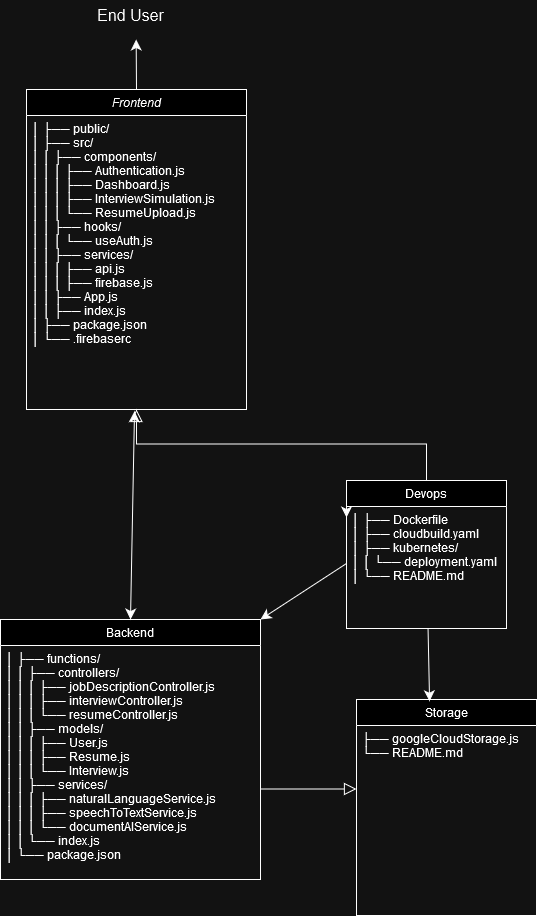

The diagram above was exported from draw.io. Its source (the exported page's mxGraphModel, read from the mxfile embedded in the PNG):
<mxGraphModel dx="1825" dy="1148" grid="1" gridSize="10" guides="1" tooltips="1" connect="1" arrows="1" fold="1" page="1" pageScale="1" pageWidth="827" pageHeight="1169" math="0" shadow="0">
  <root>
    <mxCell id="WIyWlLk6GJQsqaUBKTNV-0" />
    <mxCell id="WIyWlLk6GJQsqaUBKTNV-1" parent="WIyWlLk6GJQsqaUBKTNV-0" />
    <mxCell id="t_h1DV_OTwhvR4VlPtCy-5" style="edgeStyle=none;curved=1;rounded=0;orthogonalLoop=1;jettySize=auto;html=1;exitX=0.5;exitY=0;exitDx=0;exitDy=0;fontSize=12;startSize=8;endSize=8;" edge="1" parent="WIyWlLk6GJQsqaUBKTNV-1" source="zkfFHV4jXpPFQw0GAbJ--0">
      <mxGeometry relative="1" as="geometry">
        <mxPoint x="299.66666666666674" y="70" as="targetPoint" />
      </mxGeometry>
    </mxCell>
    <mxCell id="zkfFHV4jXpPFQw0GAbJ--0" value="Frontend" style="swimlane;fontStyle=2;align=center;verticalAlign=top;childLayout=stackLayout;horizontal=1;startSize=26;horizontalStack=0;resizeParent=1;resizeLast=0;collapsible=1;marginBottom=0;rounded=0;shadow=0;strokeWidth=1;" parent="WIyWlLk6GJQsqaUBKTNV-1" vertex="1">
      <mxGeometry x="190" y="120" width="220" height="320" as="geometry">
        <mxRectangle x="230" y="140" width="160" height="26" as="alternateBounds" />
      </mxGeometry>
    </mxCell>
    <mxCell id="zkfFHV4jXpPFQw0GAbJ--1" value="│   ├── public/&#10;│   ├── src/&#10;│   │   ├── components/&#10;│   │   │   ├── Authentication.js&#10;│   │   │   ├── Dashboard.js&#10;│   │   │   ├── InterviewSimulation.js&#10;│   │   │   └── ResumeUpload.js&#10;│   │   ├── hooks/&#10;│   │   │   └── useAuth.js&#10;│   │   ├── services/&#10;│   │   │   ├── api.js&#10;│   │   │   ├── firebase.js&#10;│   │   ├── App.js&#10;│   │   ├── index.js&#10;│   ├── package.json&#10;│   └── .firebaserc" style="text;align=left;verticalAlign=top;spacingLeft=4;spacingRight=4;overflow=hidden;rotatable=0;points=[[0,0.5],[1,0.5]];portConstraint=eastwest;" parent="zkfFHV4jXpPFQw0GAbJ--0" vertex="1">
      <mxGeometry y="26" width="220" height="294" as="geometry" />
    </mxCell>
    <mxCell id="zkfFHV4jXpPFQw0GAbJ--6" value="Backend" style="swimlane;fontStyle=0;align=center;verticalAlign=top;childLayout=stackLayout;horizontal=1;startSize=26;horizontalStack=0;resizeParent=1;resizeLast=0;collapsible=1;marginBottom=0;rounded=0;shadow=0;strokeWidth=1;" parent="WIyWlLk6GJQsqaUBKTNV-1" vertex="1">
      <mxGeometry x="164" y="650" width="260" height="260" as="geometry">
        <mxRectangle x="130" y="380" width="160" height="26" as="alternateBounds" />
      </mxGeometry>
    </mxCell>
    <mxCell id="zkfFHV4jXpPFQw0GAbJ--7" value="│   ├── functions/&#10;│   │   ├── controllers/&#10;│   │   │   ├── jobDescriptionController.js&#10;│   │   │   ├── interviewController.js&#10;│   │   │   └── resumeController.js&#10;│   │   ├── models/&#10;│   │   │   ├── User.js&#10;│   │   │   ├── Resume.js&#10;│   │   │   └── Interview.js&#10;│   │   ├── services/&#10;│   │   │   ├── naturalLanguageService.js&#10;│   │   │   ├── speechToTextService.js&#10;│   │   │   └── documentAIService.js&#10;│   │   └── index.js&#10;│   └── package.json" style="text;align=left;verticalAlign=top;spacingLeft=4;spacingRight=4;overflow=hidden;rotatable=0;points=[[0,0.5],[1,0.5]];portConstraint=eastwest;" parent="zkfFHV4jXpPFQw0GAbJ--6" vertex="1">
      <mxGeometry y="26" width="260" height="214" as="geometry" />
    </mxCell>
    <mxCell id="zkfFHV4jXpPFQw0GAbJ--13" value="Devops" style="swimlane;fontStyle=0;align=center;verticalAlign=top;childLayout=stackLayout;horizontal=1;startSize=26;horizontalStack=0;resizeParent=1;resizeLast=0;collapsible=1;marginBottom=0;rounded=0;shadow=0;strokeWidth=1;" parent="WIyWlLk6GJQsqaUBKTNV-1" vertex="1">
      <mxGeometry x="510" y="511" width="160" height="148" as="geometry">
        <mxRectangle x="340" y="380" width="170" height="26" as="alternateBounds" />
      </mxGeometry>
    </mxCell>
    <mxCell id="zkfFHV4jXpPFQw0GAbJ--14" value="│   ├── Dockerfile&#10;│   ├── cloudbuild.yaml&#10;│   ├── kubernetes/&#10;│   │   └── deployment.yaml&#10;│   └── README.md" style="text;align=left;verticalAlign=top;spacingLeft=4;spacingRight=4;overflow=hidden;rotatable=0;points=[[0,0.5],[1,0.5]];portConstraint=eastwest;" parent="zkfFHV4jXpPFQw0GAbJ--13" vertex="1">
      <mxGeometry y="26" width="160" height="114" as="geometry" />
    </mxCell>
    <mxCell id="zkfFHV4jXpPFQw0GAbJ--16" value="" style="endArrow=block;endSize=10;endFill=0;shadow=0;strokeWidth=1;rounded=0;curved=0;edgeStyle=elbowEdgeStyle;elbow=vertical;" parent="WIyWlLk6GJQsqaUBKTNV-1" source="zkfFHV4jXpPFQw0GAbJ--13" target="zkfFHV4jXpPFQw0GAbJ--0" edge="1">
      <mxGeometry width="160" relative="1" as="geometry">
        <mxPoint x="210" y="373" as="sourcePoint" />
        <mxPoint x="310" y="271" as="targetPoint" />
      </mxGeometry>
    </mxCell>
    <mxCell id="t_h1DV_OTwhvR4VlPtCy-0" style="edgeStyle=none;curved=1;rounded=0;orthogonalLoop=1;jettySize=auto;html=1;exitX=0;exitY=0;exitDx=0;exitDy=0;entryX=0;entryY=0.25;entryDx=0;entryDy=0;fontSize=12;startSize=8;endSize=8;" edge="1" parent="WIyWlLk6GJQsqaUBKTNV-1" source="zkfFHV4jXpPFQw0GAbJ--13" target="zkfFHV4jXpPFQw0GAbJ--13">
      <mxGeometry relative="1" as="geometry" />
    </mxCell>
    <mxCell id="t_h1DV_OTwhvR4VlPtCy-6" value="End User" style="text;html=1;align=center;verticalAlign=middle;resizable=0;points=[];autosize=1;strokeColor=none;fillColor=none;fontSize=16;" vertex="1" parent="WIyWlLk6GJQsqaUBKTNV-1">
      <mxGeometry x="249" y="31" width="90" height="30" as="geometry" />
    </mxCell>
    <mxCell id="t_h1DV_OTwhvR4VlPtCy-7" value="" style="endArrow=block;endSize=10;endFill=0;shadow=0;strokeWidth=1;rounded=0;curved=0;edgeStyle=elbowEdgeStyle;elbow=vertical;" edge="1" parent="WIyWlLk6GJQsqaUBKTNV-1" source="zkfFHV4jXpPFQw0GAbJ--6" target="zkfFHV4jXpPFQw0GAbJ--17">
      <mxGeometry width="160" relative="1" as="geometry">
        <mxPoint x="300" y="570" as="sourcePoint" />
        <mxPoint x="300" y="440" as="targetPoint" />
      </mxGeometry>
    </mxCell>
    <mxCell id="zkfFHV4jXpPFQw0GAbJ--17" value="Storage" style="swimlane;fontStyle=0;align=center;verticalAlign=top;childLayout=stackLayout;horizontal=1;startSize=26;horizontalStack=0;resizeParent=1;resizeLast=0;collapsible=1;marginBottom=0;rounded=0;shadow=0;strokeWidth=1;" parent="WIyWlLk6GJQsqaUBKTNV-1" vertex="1">
      <mxGeometry x="520" y="730" width="180" height="216" as="geometry">
        <mxRectangle x="550" y="140" width="160" height="26" as="alternateBounds" />
      </mxGeometry>
    </mxCell>
    <mxCell id="zkfFHV4jXpPFQw0GAbJ--18" value="    ├── googleCloudStorage.js &#10;    └── README.md" style="text;align=left;verticalAlign=top;spacingLeft=4;spacingRight=4;overflow=hidden;rotatable=0;points=[[0,0.5],[1,0.5]];portConstraint=eastwest;" parent="zkfFHV4jXpPFQw0GAbJ--17" vertex="1">
      <mxGeometry y="26" width="180" height="64" as="geometry" />
    </mxCell>
    <mxCell id="t_h1DV_OTwhvR4VlPtCy-10" value="" style="endArrow=classic;startArrow=classic;html=1;rounded=0;fontSize=12;startSize=8;endSize=8;curved=1;entryX=0.491;entryY=1.006;entryDx=0;entryDy=0;entryPerimeter=0;exitX=0.5;exitY=0;exitDx=0;exitDy=0;" edge="1" parent="WIyWlLk6GJQsqaUBKTNV-1" source="zkfFHV4jXpPFQw0GAbJ--6" target="zkfFHV4jXpPFQw0GAbJ--1">
      <mxGeometry width="50" height="50" relative="1" as="geometry">
        <mxPoint x="180" y="610" as="sourcePoint" />
        <mxPoint x="230" y="560" as="targetPoint" />
      </mxGeometry>
    </mxCell>
    <mxCell id="t_h1DV_OTwhvR4VlPtCy-11" style="edgeStyle=none;curved=1;rounded=0;orthogonalLoop=1;jettySize=auto;html=1;entryX=0.406;entryY=0.008;entryDx=0;entryDy=0;entryPerimeter=0;fontSize=12;startSize=8;endSize=8;" edge="1" parent="WIyWlLk6GJQsqaUBKTNV-1" source="zkfFHV4jXpPFQw0GAbJ--13" target="zkfFHV4jXpPFQw0GAbJ--17">
      <mxGeometry relative="1" as="geometry" />
    </mxCell>
    <mxCell id="t_h1DV_OTwhvR4VlPtCy-12" style="edgeStyle=none;curved=1;rounded=0;orthogonalLoop=1;jettySize=auto;html=1;exitX=0;exitY=0.5;exitDx=0;exitDy=0;entryX=1;entryY=0;entryDx=0;entryDy=0;fontSize=12;startSize=8;endSize=8;" edge="1" parent="WIyWlLk6GJQsqaUBKTNV-1" source="zkfFHV4jXpPFQw0GAbJ--14" target="zkfFHV4jXpPFQw0GAbJ--6">
      <mxGeometry relative="1" as="geometry" />
    </mxCell>
  </root>
</mxGraphModel>